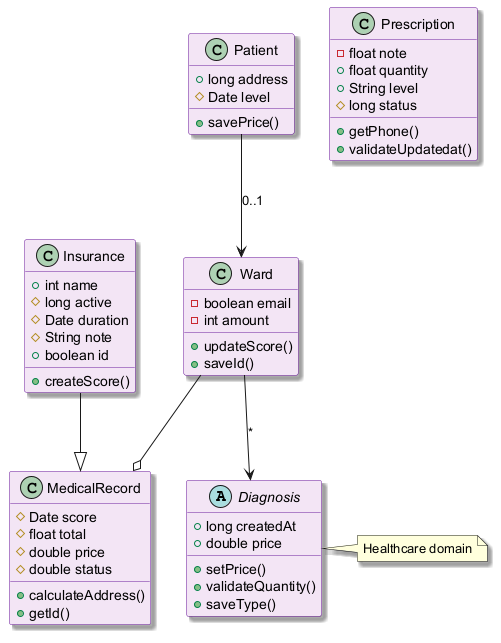

The diagram above was rendered by PlantUML. Its source (embedded in the PNG):
@startuml
skinparam backgroundColor #FFFFFF
skinparam classBackgroundColor #F3E5F5
skinparam classBorderColor #6A1B9A
skinparam shadowing true
abstract class Diagnosis {
  +long createdAt
  +double price
  +setPrice()
  +validateQuantity()
  +saveType()
}
class MedicalRecord {
  #Date score
  #float total
  #double price
  #double status
  +calculateAddress()
  +getId()
}
class Prescription {
  -float note
  +float quantity
  +String level
  #long status
  +getPhone()
  +validateUpdatedat()
}
class Ward {
  -boolean email
  -int amount
  +updateScore()
  +saveId()
}
class Patient {
  +long address
  #Date level
  +savePrice()
}
class Insurance {
  +int name
  #long active
  #Date duration
  #String note
  +boolean id
  +createScore()
}
Ward --> Diagnosis : "*"
Ward --o MedicalRecord
Patient --> Ward : "0..1"
Insurance --|> MedicalRecord
note right of Diagnosis : Healthcare domain
@enduml